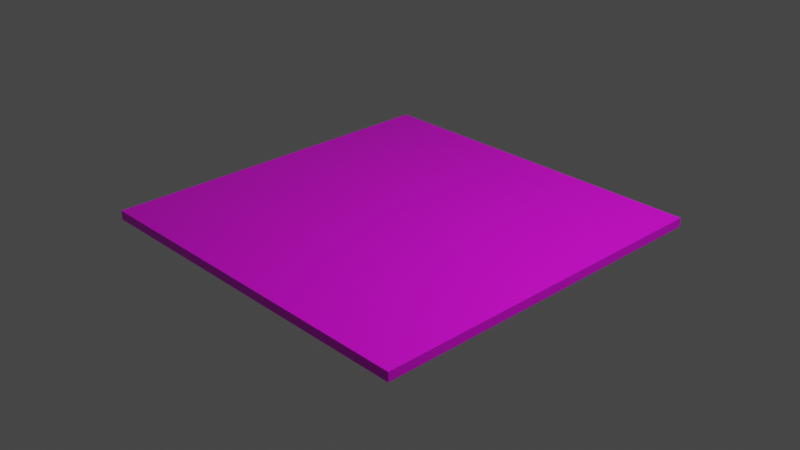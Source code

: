 # Source: tile.blend  (saved by Blender 2.80.75; exported with 4.5.12 LTS)
import bpy
from mathutils import Matrix  # noqa: F401  (used for matrix-valued properties, if any)

bpy.ops.wm.read_factory_settings(use_empty=True)
scene = bpy.context.scene
scene.name = 'Scene'

# ---- collections
col_collection = bpy.data.collections.new('Collection'); scene.collection.children.link(col_collection)

# ---- images (referenced by path relative to the original .blend; pixels are not part of the script)
import os
ASSET_DIR = os.environ.get("B2B_ASSET_DIR", "")  # directory of the original .blend (textures are referenced by path, not embedded)
HERE = os.path.dirname(os.path.abspath(__file__))  # packed textures are extracted next to this script under _unpacked/

def load_image(name, relpath, width, height, colorspace="sRGB"):
    """Load a texture the original file referenced (path relative to the .blend, or extracted next to this script)."""
    p = next((c for c in (os.path.join(HERE, relpath), os.path.join(ASSET_DIR, relpath)) if relpath and os.path.exists(c)), "")
    if p:
        img = bpy.data.images.load(p, check_existing=True)
        img.name = name
    else:  # same state as the original file: an image datablock whose file is absent (Cycles renders it pink)
        img = bpy.data.images.new(name, width, height)
        img.source = "FILE"
        img.filepath = "//" + (relpath or name)
    img.colorspace_settings.name = colorspace
    return img
img_oip_jpg = load_image('OIP.jpg', 'OIP.jpg', 1024, 1024, 'sRGB')

# ---- materials (node trees are filled in below, after node groups)
mat_material = bpy.data.materials.new('Material')
mat_material.alpha_threshold = 0.0
mat_material.use_transparent_shadow = False
mat_material.line_color = (0.0, 0.0, 0.0, 1.0)

# ---- material node trees
mat_material.use_nodes = True; mat_material.node_tree.nodes.clear()
_N = mat_material.node_tree.nodes; _L = mat_material.node_tree.links
n0 = _N.new('ShaderNodeOutputMaterial'); n0.name = 'Material Output'; n0.location = (300, 300)
n1 = _N.new('ShaderNodeBsdfPrincipled'); n1.name = 'Principled BSDF'; n1.location = (10, 300)
n1.distribution = 'GGX'
n1.subsurface_method = 'BURLEY'
n1.inputs[2].default_value = 0.4
n1.inputs[3].default_value = 1.45
n1.inputs[27].default_value = (0.0, 0.0, 0.0, 1.0)
n1.inputs[28].default_value = 1.0
n2 = _N.new('ShaderNodeTexImage'); n2.name = 'Image Texture'; n2.location = (-180, 280)
n2.image = img_oip_jpg
_L.new(n1.outputs[0], n0.inputs[0])
_L.new(n2.outputs[0], n1.inputs[0])
n0.is_active_output = True

# ---- world
world_world = bpy.data.worlds.new('World'); scene.world = world_world
world_world.use_nodes = True; world_world.node_tree.nodes.clear()
_N = world_world.node_tree.nodes; _L = world_world.node_tree.links
n0 = _N.new('ShaderNodeOutputWorld'); n0.name = 'World Output'; n0.location = (300, 300)
n1 = _N.new('ShaderNodeBackground'); n1.name = 'Background'; n1.location = (10, 300)
n1.inputs[0].default_value = (0.05088, 0.05088, 0.05088, 1.0)
_L.new(n1.outputs[0], n0.inputs[0])
n0.is_active_output = True
world_world.color = (0.05088, 0.05088, 0.05088)
world_world.use_sun_shadow = False
world_world.sun_shadow_jitter_overblur = 0.0

# ---- cameras
cam_camera = bpy.data.cameras.new('Camera')
cam_camera.clip_end = 100.0
cam_camera.ortho_scale = 7.314

# ---- lights
light_light = bpy.data.lights.new('Light', 'POINT')
light_light.transmission_factor = 0.0
light_light.energy = 1000.0
light_light.shadow_soft_size = 0.1
light_light.shadow_maximum_resolution = 0.006
light_light.use_absolute_resolution = True

# ---- meshes
me_cube = bpy.data.meshes.new('Cube')
me_cube.from_pydata([(1.0, 1.0, 1.0), (1.0, 1.0, -1.0), (1.0, -1.0, 1.0), (1.0, -1.0, -1.0), (-1.0, 1.0, 1.0), (-1.0, 1.0, -1.0), (-1.0, -1.0, 1.0), (-1.0, -1.0, -1.0)], [], [(0, 4, 6, 2), (3, 2, 6, 7), (7, 6, 4, 5), (5, 1, 3, 7), (1, 0, 2, 3), (5, 4, 0, 1)])
_uv = me_cube.uv_layers.new(name='UVMap')
_uv.uv.foreach_set('vector', [-0.3311, -2.824, 1.331, -2.824, 1.331, -1.162, -0.3311, -1.162, -0.3311, -1.162, 1.331, -1.162, 1.331, 0.5, -0.3311, 0.5, -0.3311, 0.5, 1.331, 0.5, 1.331, 2.162, -0.3311, 2.162, -0.3311, 2.162, 1.331, 2.162, 1.331, 3.824, -0.3311, 3.824, -1.993, 0.5, -0.3311, 0.5, -0.3311, 2.162, -1.993, 2.162, 1.331, 0.5, 2.993, 0.5, 2.993, 2.162, 1.331, 2.162])
me_cube.materials.append(mat_material)
me_cube.use_remesh_preserve_volume = False
me_cube.use_remesh_preserve_attributes = False
me_cube.use_mirror_vertex_groups = False
me_cube.update()

# ---- objects
ob_cube = bpy.data.objects.new('Cube', me_cube)
ob_light = bpy.data.objects.new('Light', light_light)
ob_camera = bpy.data.objects.new('Camera', cam_camera)

# ---- transforms, parenting, visibility, modifiers, constraints
ob_cube.location = (0.0, 0.0, 0.0)
ob_cube.scale = (2.0, 2.0, 0.05)
ob_cube.lock_rotations_4d = False
ob_cube.empty_display_type = 'ARROWS'
ob_cube.lineart.crease_threshold = 0.0
ob_light.location = (4.076, 1.005, 5.904)
ob_light.rotation_euler = (0.6503, 0.05522, 1.866)
ob_light.lock_rotations_4d = False
ob_light.empty_display_type = 'ARROWS'
ob_light.color = (0.0, 0.0, 0.0, 0.0)
ob_light.lineart.crease_threshold = 0.0
ob_camera.location = (7.359, -6.926, 4.958)
ob_camera.rotation_euler = (1.109, 0.0, 0.8149)
ob_camera.lock_rotations_4d = False
ob_camera.empty_display_type = 'ARROWS'
ob_camera.color = (0.0, 0.0, 0.0, 0.0)
ob_camera.display_type = 'WIRE'
ob_camera.lineart.crease_threshold = 0.0

# ---- collection membership
col_collection.objects.link(ob_cube)
col_collection.objects.link(ob_light)
col_collection.objects.link(ob_camera)

# ---- scene / render settings (as saved in the file)
scene.camera = ob_camera
scene.frame_start = 1; scene.frame_end = 250; scene.frame_set(1)
scene.render.engine = 'BLENDER_EEVEE_NEXT'
scene.cycles.use_denoising = False
scene.cycles.samples = 128
scene.cycles.sampling_pattern = 'TABULATED_SOBOL'
scene.cycles.use_adaptive_sampling = False
scene.cycles.use_light_tree = False
scene.view_settings.view_transform = 'Filmic'
bpy.context.view_layer.update()
